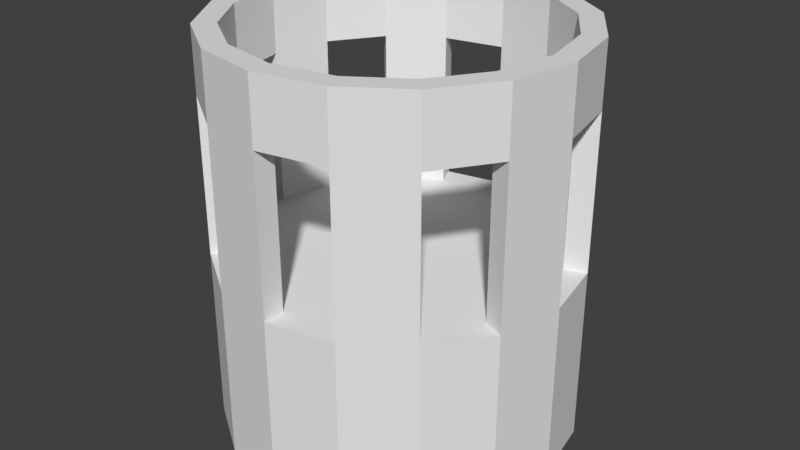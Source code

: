# Source: Colliseum.blend  (saved by Blender 2.78.0; exported with 4.5.12 LTS)
import bpy
from mathutils import Matrix  # noqa: F401  (used for matrix-valued properties, if any)

bpy.ops.wm.read_factory_settings(use_empty=True)
scene = bpy.context.scene
scene.name = 'Scene'

# ---- collections
col_collection_1 = bpy.data.collections.new('Collection 1'); scene.collection.children.link(col_collection_1)

# ---- world
world_world = bpy.data.worlds.new('World'); scene.world = world_world
world_world.color = (0.05088, 0.05088, 0.05088)
world_world.use_sun_shadow = False
world_world.sun_shadow_jitter_overblur = 0.0
world_world.cycles.sampling_method = 'MANUAL'

# ---- meshes
me_cylinder = bpy.data.meshes.new('Cylinder')
me_cylinder.from_pydata([(0.0, 1.0, -1.0), (0.3827, 0.9239, -1.0), (0.7071, 0.7071, -1.0), (0.9239, 0.3827, -1.0), (1.0, -4.371e-08, -1.0), (0.9239, -0.3827, -1.0), (0.7071, -0.7071, -1.0), (0.3827, -0.9239, -1.0), (1.51e-07, -1.0, -1.0), (-0.3827, -0.9239, -1.0), (-0.7071, -0.7071, -1.0), (-0.9239, -0.3827, -1.0), (-1.0, 1.192e-08, -1.0), (-0.9239, 0.3827, -1.0), (-0.7071, 0.7071, -1.0), (-0.3827, 0.9239, -1.0), (0.3342, 0.8067, 7.451e-09), (-2.312e-08, 0.8732, 7.451e-09), (0.6174, 0.6174, 7.451e-09), (0.8067, 0.3342, 7.451e-09), (0.8732, -4.467e-08, 7.451e-09), (0.8067, -0.3342, 7.451e-09), (0.6174, -0.6174, 7.451e-09), (0.3342, -0.8067, 7.451e-09), (1.308e-07, -0.8732, 7.451e-09), (-0.3342, -0.8067, 7.451e-09), (-0.6174, -0.6174, 7.451e-09), (-0.8067, -0.3342, 7.451e-09), (-0.8732, 3.255e-09, 7.451e-09), (-0.8067, 0.3342, 7.451e-09), (-0.6174, 0.6174, 7.451e-09), (-0.3342, 0.8067, 7.451e-09), (0.3827, 0.9239, 7.451e-09), (0.0, 1.0, 7.451e-09), (0.7071, 0.7071, 7.451e-09), (0.9239, 0.3827, 7.451e-09), (1.0, -4.371e-08, 7.451e-09), (0.9239, -0.3827, 7.451e-09), (0.7071, -0.7071, 7.451e-09), (0.3827, -0.9239, 7.451e-09), (1.51e-07, -1.0, 7.451e-09), (-0.3827, -0.9239, 7.451e-09), (-0.7071, -0.7071, 7.451e-09), (-0.9239, -0.3827, 7.451e-09), (-1.0, 1.192e-08, 7.451e-09), (-0.9239, 0.3827, 7.451e-09), (-0.7071, 0.7071, 7.451e-09), (-0.3827, 0.9239, 7.451e-09), (0.3827, 0.9239, 0.8785), (0.0, 1.0, 0.8785), (0.9239, 0.3827, 0.8785), (0.7071, 0.7071, 0.8785), (0.9239, -0.3827, 0.8785), (1.0, -4.371e-08, 0.8785), (0.3827, -0.9239, 0.8785), (0.7071, -0.7071, 0.8785), (-0.3827, -0.9239, 0.8785), (1.51e-07, -1.0, 0.8785), (-0.9239, -0.3827, 0.8785), (-0.7071, -0.7071, 0.8785), (-0.9239, 0.3827, 0.8785), (-1.0, 1.192e-08, 0.8785), (-0.3827, 0.9239, 0.8785), (-0.7071, 0.7071, 0.8785), (0.3342, 0.8067, 0.8785), (-2.312e-08, 0.8732, 0.8785), (0.8067, 0.3342, 0.8785), (0.6174, 0.6174, 0.8785), (0.8067, -0.3342, 0.8785), (0.8732, -4.467e-08, 0.8785), (0.3342, -0.8067, 0.8785), (0.6174, -0.6174, 0.8785), (-0.3342, -0.8067, 0.8785), (1.308e-07, -0.8732, 0.8785), (-0.8067, -0.3342, 0.8785), (-0.6174, -0.6174, 0.8785), (-0.8067, 0.3342, 0.8785), (-0.8732, 3.255e-09, 0.8785), (-0.3342, 0.8067, 0.8785), (-0.6174, 0.6174, 0.8785), (0.3827, 0.9239, 1.243), (0.0, 1.0, 1.243), (0.9239, 0.3827, 1.243), (0.7071, 0.7071, 1.243), (0.9239, -0.3827, 1.243), (1.0, -4.371e-08, 1.243), (0.3827, -0.9239, 1.243), (0.7071, -0.7071, 1.243), (-0.3827, -0.9239, 1.243), (1.51e-07, -1.0, 1.243), (-0.9239, -0.3827, 1.243), (-0.7071, -0.7071, 1.243), (-0.9239, 0.3827, 1.243), (-1.0, 1.192e-08, 1.243), (-0.3827, 0.9239, 1.243), (-0.7071, 0.7071, 1.243), (0.3342, 0.8067, 1.243), (-2.312e-08, 0.8732, 1.243), (0.8067, 0.3342, 1.243), (0.6174, 0.6174, 1.243), (0.8067, -0.3342, 1.243), (0.8732, -4.467e-08, 1.243), (0.3342, -0.8067, 1.243), (0.6174, -0.6174, 1.243), (-0.3342, -0.8067, 1.243), (1.308e-07, -0.8732, 1.243), (-0.8067, -0.3342, 1.243), (-0.6174, -0.6174, 1.243), (-0.8067, 0.3342, 1.243), (-0.8732, 3.255e-09, 1.243), (-0.3342, 0.8067, 1.243), (-0.6174, 0.6174, 1.243)], [], [(0, 33, 32, 1), (1, 32, 34, 2), (2, 34, 35, 3), (3, 35, 36, 4), (4, 36, 37, 5), (5, 37, 38, 6), (6, 38, 39, 7), (7, 39, 40, 8), (8, 40, 41, 9), (9, 41, 42, 10), (10, 42, 43, 11), (11, 43, 44, 12), (12, 44, 45, 13), (13, 45, 46, 14), (14, 46, 47, 15), (15, 47, 33, 0), (0, 1, 2, 3, 4, 5, 6, 7, 8, 9, 10, 11, 12, 13, 14, 15), (16, 17, 31, 30, 29, 28, 27, 26, 25, 24, 23, 22, 21, 20, 19, 18), (29, 45, 60, 76), (16, 18, 34, 32), (18, 19, 66, 67), (19, 20, 36, 35), (44, 28, 77, 61), (21, 22, 38, 37), (30, 31, 78, 79), (23, 24, 40, 39), (35, 34, 51, 50), (25, 26, 42, 41), (27, 43, 58, 74), (27, 28, 44, 43), (17, 16, 64, 65), (29, 30, 46, 45), (42, 26, 75, 59), (31, 17, 33, 47), (65, 64, 48, 49), (67, 66, 50, 51), (69, 68, 52, 53), (71, 70, 54, 55), (73, 72, 56, 57), (75, 74, 58, 59), (77, 76, 60, 61), (79, 78, 62, 63), (33, 17, 65, 49), (46, 30, 79, 63), (45, 44, 61, 60), (16, 32, 48, 64), (20, 21, 68, 69), (31, 47, 62, 78), (34, 18, 67, 51), (41, 40, 57, 56), (19, 35, 50, 66), (22, 23, 70, 71), (37, 36, 53, 52), (36, 20, 69, 53), (32, 33, 49, 48), (21, 37, 52, 68), (24, 25, 72, 73), (38, 22, 71, 55), (47, 46, 63, 62), (23, 39, 54, 70), (26, 27, 74, 75), (40, 24, 73, 57), (43, 42, 59, 58), (25, 41, 56, 72), (28, 29, 76, 77), (39, 38, 55, 54), (73, 70, 54, 57), (71, 68, 52, 55), (69, 66, 50, 53), (67, 64, 48, 51), (62, 49, 65, 78), (79, 76, 60, 63), (77, 74, 58, 61), (75, 72, 56, 59), (97, 96, 80, 81), (99, 98, 82, 83), (101, 100, 84, 85), (103, 102, 86, 87), (105, 104, 88, 89), (107, 106, 90, 91), (109, 108, 92, 93), (111, 110, 94, 95), (105, 89, 86, 102), (103, 87, 84, 100), (101, 85, 82, 98), (99, 83, 80, 96), (94, 110, 97, 81), (111, 95, 92, 108), (109, 93, 90, 106), (107, 91, 88, 104), (65, 64, 96, 97), (79, 111, 108, 76), (67, 66, 98, 99), (65, 97, 110, 78), (69, 68, 100, 101), (67, 99, 96, 64), (71, 70, 102, 103), (69, 101, 98, 66), (73, 72, 104, 105), (71, 103, 100, 68), (75, 74, 106, 107), (48, 80, 83, 51), (48, 49, 81, 80), (77, 76, 108, 109), (54, 86, 89, 57), (50, 51, 83, 82), (79, 78, 110, 111), (52, 84, 87, 55), (52, 53, 85, 84), (50, 82, 85, 53), (54, 55, 87, 86), (62, 94, 81, 49), (56, 57, 89, 88), (60, 92, 95, 63), (58, 59, 91, 90), (73, 105, 102, 70), (58, 90, 93, 61), (60, 61, 93, 92), (75, 107, 104, 72), (56, 88, 91, 59), (62, 63, 95, 94), (77, 109, 106, 74)])
_uv = me_cylinder.uv_layers.new(name='UVMap')
_uv.uv.foreach_set('vector', [0.2251, 0.06952, 0.2706, 0.03937, 0.2959, 0.04195, 0.2629, 0.06686, 0.2629, 0.06686, 0.2959, 0.04195, 0.3461, 0.04928, 0.2947, 0.06335, 0.2947, 0.06335, 0.3461, 0.04928, 0.376, 0.05323, 0.3171, 0.06211, 0.3171, 0.06211, 0.376, 0.05323, 0.4412, 0.05659, 0.3313, 0.05839, 0.3313, 0.05839, 0.4412, 0.05659, 0.4283, 0.09251, 0.3291, 0.05302, 0.3291, 0.05302, 0.4283, 0.09251, 0.362, 0.07625, 0.3108, 0.04254, 0.3108, 0.04254, 0.362, 0.07625, 0.3298, 0.07112, 0.2827, 0.03033, 0.2827, 0.03033, 0.3298, 0.07112, 0.2743, 0.06153, 0.2448, 0.01603, 0.2448, 0.01603, 0.2743, 0.06153, 0.2481, 0.05605, 0.1974, 0.007854, 0.1974, 0.007854, 0.2481, 0.05605, 0.2063, 0.04437, 0.1407, 0.004053, 0.1407, 0.004053, 0.2063, 0.04437, 0.1893, 0.03945, 0.07939, 7.187e-05, 0.07939, 7.187e-05, 0.1893, 0.03945, 0.1738, 0.03423, 7.187e-05, 0.002948, 7.187e-05, 0.002948, 0.1738, 0.03423, 0.1799, 0.03336, 0.06997, 0.03224, 0.06997, 0.03224, 0.1799, 0.03336, 0.2064, 0.03367, 0.1284, 0.05072, 0.1284, 0.05072, 0.2064, 0.03367, 0.226, 0.0345, 0.1792, 0.06336, 0.1792, 0.06336, 0.226, 0.0345, 0.2706, 0.03937, 0.2251, 0.06952, 0.2251, 0.06952, 0.2629, 0.06686, 0.2947, 0.06335, 0.3171, 0.06211, 0.3313, 0.05839, 0.3291, 0.05302, 0.3108, 0.04254, 0.2827, 0.03033, 0.2448, 0.01603, 0.1974, 0.007854, 0.1407, 0.004053, 0.07939, 7.187e-05, 7.187e-05, 0.002948, 0.06997, 0.03224, 0.1284, 0.05072, 0.1792, 0.06336, 0.2997, 0.0401, 0.2742, 0.03671, 0.2289, 0.03108, 0.2116, 0.03185, 0.1881, 0.03374, 0.1847, 0.03662, 0.1967, 0.04198, 0.2113, 0.04741, 0.2516, 0.0611, 0.2766, 0.06625, 0.3334, 0.07389, 0.3676, 0.07539, 0.4339, 0.07028, 0.4341, 0.08354, 0.3797, 0.05741, 0.3491, 0.04873, 0.1881, 0.03374, 0.1799, 0.03336, 0.1818, 0.03355, 0.1821, 0.03376, 0.2997, 0.0401, 0.3491, 0.04873, 0.3461, 0.04928, 0.2959, 0.04195, 0.3491, 0.04873, 0.3797, 0.05741, 0.3623, 0.05187, 0.3603, 0.051, 0.3797, 0.05741, 0.4341, 0.08354, 0.4412, 0.05659, 0.376, 0.05323, 0.1738, 0.03423, 0.1847, 0.03662, 0.182, 0.03299, 0.1813, 0.03259, 0.4339, 0.07028, 0.3676, 0.07539, 0.362, 0.07625, 0.4283, 0.09251, 0.2116, 0.03185, 0.2289, 0.03108, 0.2195, 0.03167, 0.2179, 0.03133, 0.3334, 0.07389, 0.2766, 0.06625, 0.2743, 0.06153, 0.3298, 0.07112, 0.376, 0.05323, 0.3461, 0.04928, 0.3602, 0.04944, 0.3627, 0.05015, 0.2516, 0.0611, 0.2113, 0.04741, 0.2063, 0.04437, 0.2481, 0.05605, 0.1967, 0.04198, 0.1893, 0.03945, 0.1987, 0.04588, 0.2, 0.04403, 0.1967, 0.04198, 0.1847, 0.03662, 0.1738, 0.03423, 0.1893, 0.03945, 0.2742, 0.03671, 0.2997, 0.0401, 0.2859, 0.03908, 0.2839, 0.03851, 0.1881, 0.03374, 0.2116, 0.03185, 0.2064, 0.03367, 0.1799, 0.03336, 0.2063, 0.04437, 0.2113, 0.04741, 0.202, 0.04403, 0.2013, 0.04594, 0.2289, 0.03108, 0.2742, 0.03671, 0.2706, 0.03937, 0.226, 0.0345, 0.1215, 0.2317, 0.1475, 0.2317, 0.1493, 0.2412, 0.1196, 0.2412, 0.0877, 0.2412, 0.06173, 0.2412, 0.05984, 0.2317, 0.08958, 0.2317, 0.1176, 0.2412, 0.09161, 0.2412, 0.08972, 0.2317, 0.1195, 0.2317, 0.1773, 0.2412, 0.1514, 0.2412, 0.1495, 0.2317, 0.1792, 0.2317, 0.2072, 0.2412, 0.1813, 0.2412, 0.1794, 0.2317, 0.2091, 0.2317, 0.03184, 0.2317, 0.05781, 0.2317, 0.0597, 0.2412, 0.02996, 0.2412, 0.2111, 0.2317, 0.2371, 0.2317, 0.239, 0.2412, 0.2093, 0.2412, 0.001958, 0.2317, 0.02793, 0.2317, 0.02981, 0.2412, 7.187e-05, 0.2412, 0.2706, 0.03937, 0.2742, 0.03671, 0.2839, 0.03851, 0.2836, 0.03726, 0.2064, 0.03367, 0.2116, 0.03185, 0.2179, 0.03133, 0.2175, 0.0304, 0.1799, 0.03336, 0.1738, 0.03423, 0.1813, 0.03259, 0.1818, 0.03355, 0.2997, 0.0401, 0.2959, 0.04195, 0.2861, 0.03791, 0.2859, 0.03908, 0.4341, 0.08354, 0.4339, 0.07028, 0.8857, 0.1649, 0.9265, 0.1989, 0.2289, 0.03108, 0.226, 0.0345, 0.2195, 0.03093, 0.2195, 0.03167, 0.3461, 0.04928, 0.3491, 0.04873, 0.3603, 0.051, 0.3602, 0.04944, 0.2481, 0.05605, 0.2743, 0.06153, 0.2633, 0.06354, 0.2605, 0.06333, 0.3797, 0.05741, 0.376, 0.05323, 0.3627, 0.05015, 0.3623, 0.05187, 0.3676, 0.07539, 0.3334, 0.07389, 0.3455, 0.07468, 0.348, 0.0743, 0.4283, 0.09251, 0.4412, 0.05659, 0.9999, 0.1702, 0.8852, 0.1992, 0.4412, 0.05659, 0.4341, 0.08354, 0.9265, 0.1989, 0.9999, 0.1702, 0.2959, 0.04195, 0.2706, 0.03937, 0.2836, 0.03726, 0.2861, 0.03791, 0.4339, 0.07028, 0.4283, 0.09251, 0.8852, 0.1992, 0.8857, 0.1649, 0.2766, 0.06625, 0.2516, 0.0611, 0.2612, 0.06231, 0.2634, 0.06235, 0.362, 0.07625, 0.3676, 0.07539, 0.348, 0.0743, 0.3478, 0.07619, 0.226, 0.0345, 0.2064, 0.03367, 0.2175, 0.0304, 0.2195, 0.03093, 0.3334, 0.07389, 0.3298, 0.07112, 0.3449, 0.07616, 0.3455, 0.07468, 0.2113, 0.04741, 0.1967, 0.04198, 0.2, 0.04403, 0.202, 0.04403, 0.2743, 0.06153, 0.2766, 0.06625, 0.2634, 0.06235, 0.2633, 0.06354, 0.1893, 0.03945, 0.2063, 0.04437, 0.2013, 0.04594, 0.1987, 0.04588, 0.2516, 0.0611, 0.2481, 0.05605, 0.2605, 0.06333, 0.2612, 0.06231, 0.1847, 0.03662, 0.1881, 0.03374, 0.1821, 0.03376, 0.182, 0.03299, 0.3298, 0.07112, 0.362, 0.07625, 0.3478, 0.07619, 0.3449, 0.07616, 0.2962, 0.2268, 0.3579, 0.226, 0.358, 0.2183, 0.2962, 0.2176, 0.419, 0.2265, 0.4761, 0.2237, 0.4785, 0.2186, 0.4194, 0.2179, 0.5132, 0.2185, 0.479, 0.2131, 0.4813, 0.2179, 0.5243, 0.2184, 0.4248, 0.21, 0.3668, 0.2099, 0.3667, 0.2174, 0.4251, 0.2181, 0.2515, 0.2307, 0.3076, 0.2183, 0.3082, 0.2077, 0.2525, 0.2003, 0.1695, 0.1994, 0.1119, 0.2101, 0.1099, 0.2178, 0.1695, 0.2316, 0.07882, 0.2169, 0.1162, 0.2225, 0.1138, 0.2174, 0.06771, 0.2169, 0.1733, 0.2256, 0.2344, 0.2256, 0.2344, 0.2179, 0.173, 0.2171, 0.3065, 0.2186, 0.3666, 0.2175, 0.3667, 0.2102, 0.3065, 0.2098, 0.4263, 0.2186, 0.4864, 0.2171, 0.4923, 0.2094, 0.4269, 0.209, 0.5404, 0.2184, 0.4835, 0.2194, 0.4893, 0.2275, 0.5926, 0.2188, 0.4206, 0.2175, 0.3583, 0.2183, 0.3583, 0.226, 0.4212, 0.2275, 0.2962, 0.2169, 0.2341, 0.2179, 0.2341, 0.2256, 0.2962, 0.2265, 0.1718, 0.2167, 0.109, 0.2182, 0.1031, 0.2263, 0.1712, 0.2266, 0.05235, 0.2169, 0.1074, 0.2159, 0.1016, 0.2088, 7.187e-05, 0.2169, 0.1727, 0.2168, 0.2451, 0.2167, 0.2449, 0.2123, 0.1722, 0.2112, 0.2962, 0.2169, 0.2962, 0.2265, 0.3583, 0.226, 0.3583, 0.2183, 0.4206, 0.2175, 0.4212, 0.2275, 0.4893, 0.2275, 0.4835, 0.2194, 0.5404, 0.2184, 0.5926, 0.2188, 0.4923, 0.2094, 0.4864, 0.2171, 0.4263, 0.2186, 0.4269, 0.209, 0.3667, 0.2102, 0.3666, 0.2175, 0.2449, 0.2123, 0.2451, 0.2167, 0.3065, 0.2186, 0.3065, 0.2098, 0.1727, 0.2168, 0.1722, 0.2112, 0.1016, 0.2088, 0.1074, 0.2159, 0.05235, 0.2169, 7.187e-05, 0.2169, 0.1031, 0.2263, 0.109, 0.2182, 0.1718, 0.2167, 0.1712, 0.2266, 0.2341, 0.2256, 0.2341, 0.2179, 0.3082, 0.2077, 0.3668, 0.2099, 0.3666, 0.2175, 0.3065, 0.2186, 0.1695, 0.1994, 0.1727, 0.2168, 0.1074, 0.2159, 0.1119, 0.2101, 0.4248, 0.21, 0.479, 0.2131, 0.4864, 0.2171, 0.4263, 0.2186, 0.3082, 0.2077, 0.3065, 0.2186, 0.2451, 0.2167, 0.2525, 0.2003, 0.5132, 0.2185, 0.4761, 0.2237, 0.4835, 0.2194, 0.5404, 0.2184, 0.4248, 0.21, 0.4263, 0.2186, 0.3666, 0.2175, 0.3668, 0.2099, 0.419, 0.2265, 0.3579, 0.226, 0.3583, 0.2183, 0.4206, 0.2175, 0.5132, 0.2185, 0.5404, 0.2184, 0.4864, 0.2171, 0.479, 0.2131, 0.2962, 0.2268, 0.2344, 0.2256, 0.2341, 0.2179, 0.2962, 0.2169, 0.419, 0.2265, 0.4206, 0.2175, 0.4835, 0.2194, 0.4761, 0.2237, 0.1733, 0.2256, 0.1162, 0.2225, 0.109, 0.2182, 0.1718, 0.2167, 0.3667, 0.2174, 0.3667, 0.2102, 0.4269, 0.209, 0.4251, 0.2181, 0.3667, 0.2174, 0.3076, 0.2183, 0.3065, 0.2098, 0.3667, 0.2102, 0.07882, 0.2169, 0.1119, 0.2101, 0.1074, 0.2159, 0.05235, 0.2169, 0.358, 0.2183, 0.3583, 0.226, 0.2962, 0.2265, 0.2962, 0.2176, 0.4813, 0.2179, 0.4251, 0.2181, 0.4269, 0.209, 0.4923, 0.2094, 0.1695, 0.1994, 0.2525, 0.2003, 0.2451, 0.2167, 0.1727, 0.2168, 0.4785, 0.2186, 0.4893, 0.2275, 0.4212, 0.2275, 0.4194, 0.2179, 0.4785, 0.2186, 0.5243, 0.2184, 0.5926, 0.2188, 0.4893, 0.2275, 0.4813, 0.2179, 0.4923, 0.2094, 0.5926, 0.2188, 0.5243, 0.2184, 0.358, 0.2183, 0.4194, 0.2179, 0.4212, 0.2275, 0.3583, 0.226, 0.2515, 0.2307, 0.2449, 0.2123, 0.3065, 0.2098, 0.3076, 0.2183, 0.2344, 0.2179, 0.2962, 0.2176, 0.2962, 0.2265, 0.2341, 0.2256, 0.1099, 0.2178, 0.1016, 0.2088, 0.1722, 0.2112, 0.1695, 0.2316, 0.1138, 0.2174, 0.173, 0.2171, 0.1712, 0.2266, 0.1031, 0.2263, 0.2962, 0.2268, 0.2962, 0.2169, 0.3583, 0.2183, 0.3579, 0.226, 0.1138, 0.2174, 0.1031, 0.2263, 7.187e-05, 0.2169, 0.06771, 0.2169, 0.1099, 0.2178, 0.06771, 0.2169, 7.187e-05, 0.2169, 0.1016, 0.2088, 0.1733, 0.2256, 0.1718, 0.2167, 0.2341, 0.2179, 0.2344, 0.2256, 0.2344, 0.2179, 0.2341, 0.2256, 0.1712, 0.2266, 0.173, 0.2171, 0.2515, 0.2307, 0.1695, 0.2316, 0.1722, 0.2112, 0.2449, 0.2123, 0.07882, 0.2169, 0.05235, 0.2169, 0.109, 0.2182, 0.1162, 0.2225])
me_cylinder.use_remesh_preserve_volume = False
me_cylinder.use_remesh_preserve_attributes = False
me_cylinder.use_mirror_vertex_groups = False
me_cylinder.update()

# ---- objects
ob_colliseum = bpy.data.objects.new('Colliseum', me_cylinder)

# ---- transforms, parenting, visibility, modifiers, constraints
ob_colliseum.location = (0.0, 0.0, 0.0)
ob_colliseum.lineart.crease_threshold = 0.0

# ---- collection membership
col_collection_1.objects.link(ob_colliseum)

# ---- scene / render settings (as saved in the file)
scene.frame_start = 1; scene.frame_end = 250; scene.frame_set(1)
scene.render.engine = 'BLENDER_EEVEE_NEXT'
scene.render.resolution_percentage = 50
scene.render.dither_intensity = 0.0
scene.cycles.use_denoising = False
scene.cycles.samples = 128
scene.cycles.sampling_pattern = 'TABULATED_SOBOL'
scene.cycles.light_sampling_threshold = 0.0
scene.cycles.use_adaptive_sampling = False
scene.cycles.use_light_tree = False
scene.cycles.blur_glossy = 0.0
scene.cycles.sample_clamp_indirect = 0.0
scene.view_settings.view_transform = 'Standard'
bpy.context.view_layer.update()

# ---- added for rendering (the .blend has no active camera and no usable light): camera, sun
cam_auto = bpy.data.cameras.new('AutoCamera')
cam_auto.lens = 50.0
cam_auto.sensor_width = 36.0
cam_auto.clip_end = 1000.0
ob_auto_camera = bpy.data.objects.new('AutoCamera', cam_auto)
scene.collection.objects.link(ob_auto_camera)
ob_auto_camera.location = (3.33995, -4.00794, 2.79347)
ob_auto_camera.rotation_euler = (1.09748, -7.21219e-08, 0.694738)
scene.camera = ob_auto_camera
light_auto_sun = bpy.data.lights.new('AutoSun', 'SUN')
light_auto_sun.energy = 3.0
light_auto_sun.angle = 0.0523599
ob_auto_sun = bpy.data.objects.new('AutoSun', light_auto_sun)
scene.collection.objects.link(ob_auto_sun)
ob_auto_sun.rotation_euler = (0.872665, 0.174533, 0.523599)
bpy.context.view_layer.update()
